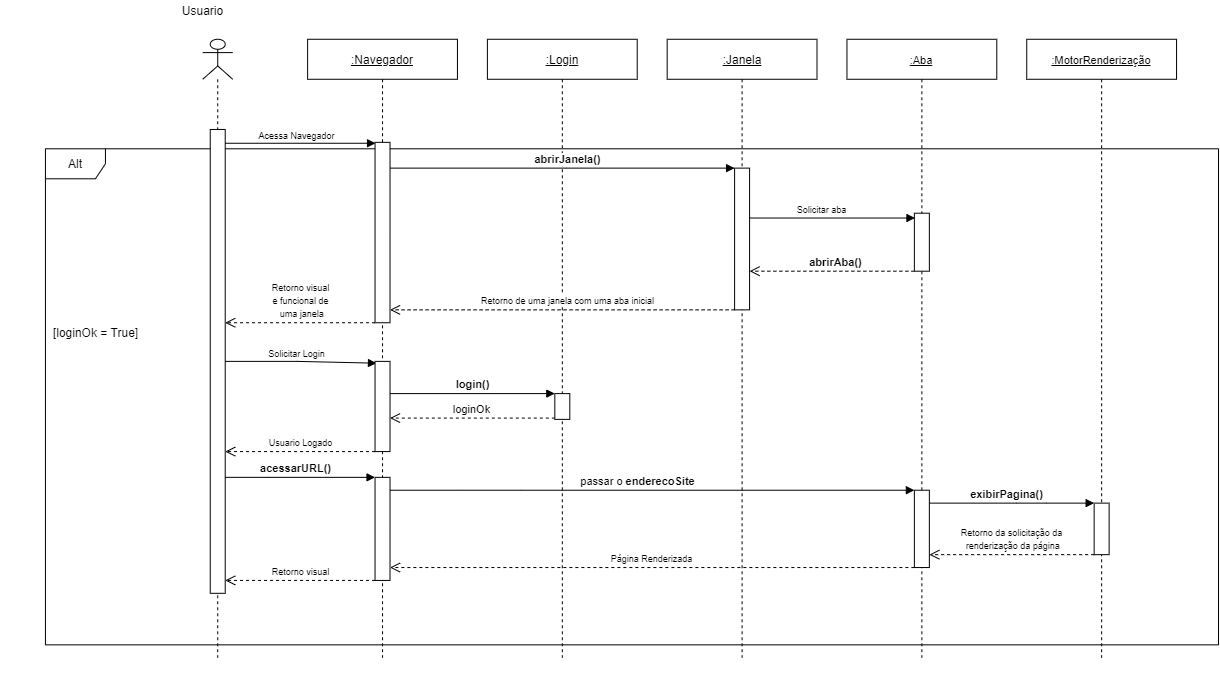

The diagram above was exported from draw.io. Its source (the exported page's mxGraphModel, read from the mxfile embedded in the PNG):
<mxGraphModel dx="1509" dy="1197" grid="1" gridSize="10" guides="1" tooltips="1" connect="1" arrows="1" fold="1" page="1" pageScale="1" pageWidth="827" pageHeight="1169" math="0" shadow="0">
  <root>
    <mxCell id="0" />
    <mxCell id="1" parent="0" />
    <mxCell id="OgmNdPOHs3e42POkUpbK-3" value="" style="group;fontSize=6;" vertex="1" connectable="0" parent="1">
      <mxGeometry x="902" y="360" width="1218" height="670" as="geometry" />
    </mxCell>
    <mxCell id="OgmNdPOHs3e42POkUpbK-4" value="Alt" style="shape=umlFrame;whiteSpace=wrap;html=1;" vertex="1" parent="OgmNdPOHs3e42POkUpbK-3">
      <mxGeometry x="44.94464944649446" y="135.28846153846155" width="1173.0553505535054" height="496.0576923076923" as="geometry" />
    </mxCell>
    <mxCell id="OgmNdPOHs3e42POkUpbK-5" value="&lt;font style=&quot;font-size: 11px&quot;&gt;:Aba&lt;/font&gt;" style="shape=umlLifeline;perimeter=lifelinePerimeter;whiteSpace=wrap;html=1;container=1;collapsible=0;recursiveResize=0;outlineConnect=0;fontStyle=4" vertex="1" parent="OgmNdPOHs3e42POkUpbK-3">
      <mxGeometry x="846.4575645756457" y="25.76923076923077" width="149.81549815498155" height="618.4615384615385" as="geometry" />
    </mxCell>
    <mxCell id="OgmNdPOHs3e42POkUpbK-84" value="" style="html=1;points=[];perimeter=orthogonalPerimeter;" vertex="1" parent="OgmNdPOHs3e42POkUpbK-5">
      <mxGeometry x="67.4169741697417" y="450.9615384615385" width="14.981549815498155" height="77.3076923076923" as="geometry" />
    </mxCell>
    <mxCell id="OgmNdPOHs3e42POkUpbK-7" value="&lt;font style=&quot;font-size: 11px&quot;&gt;:MotorRenderização&lt;/font&gt;" style="shape=umlLifeline;perimeter=lifelinePerimeter;whiteSpace=wrap;html=1;container=1;collapsible=0;recursiveResize=0;outlineConnect=0;fontStyle=4" vertex="1" parent="OgmNdPOHs3e42POkUpbK-3">
      <mxGeometry x="1026.2361623616237" y="25.76923076923077" width="149.81549815498155" height="618.4615384615385" as="geometry" />
    </mxCell>
    <mxCell id="OgmNdPOHs3e42POkUpbK-8" value="" style="html=1;points=[];perimeter=orthogonalPerimeter;" vertex="1" parent="OgmNdPOHs3e42POkUpbK-7">
      <mxGeometry x="67.4169741697417" y="463.84615384615387" width="14.981549815498155" height="51.53846153846154" as="geometry" />
    </mxCell>
    <mxCell id="OgmNdPOHs3e42POkUpbK-11" value="" style="shape=umlLifeline;participant=umlActor;perimeter=lifelinePerimeter;whiteSpace=wrap;html=1;container=1;collapsible=0;recursiveResize=0;verticalAlign=top;spacingTop=36;outlineConnect=0;" vertex="1" parent="OgmNdPOHs3e42POkUpbK-3">
      <mxGeometry x="202.2509225092251" y="25.76923076923077" width="29.963099630996307" height="618.4615384615385" as="geometry" />
    </mxCell>
    <mxCell id="OgmNdPOHs3e42POkUpbK-124" value="" style="html=1;points=[];perimeter=orthogonalPerimeter;" vertex="1" parent="OgmNdPOHs3e42POkUpbK-11">
      <mxGeometry x="7.490774907749077" y="90.1923076923077" width="14.981549815498154" height="463.84615384615387" as="geometry" />
    </mxCell>
    <mxCell id="OgmNdPOHs3e42POkUpbK-13" value="Usuario" style="text;html=1;align=center;verticalAlign=middle;resizable=0;points=[];autosize=1;strokeColor=none;fillColor=none;" vertex="1" parent="OgmNdPOHs3e42POkUpbK-3">
      <mxGeometry x="172.28782287822878" y="-12.884615384615385" width="60" height="20" as="geometry" />
    </mxCell>
    <mxCell id="OgmNdPOHs3e42POkUpbK-14" value="&lt;u&gt;:Navegador&lt;/u&gt;" style="shape=umlLifeline;perimeter=lifelinePerimeter;whiteSpace=wrap;html=1;container=1;collapsible=0;recursiveResize=0;outlineConnect=0;" vertex="1" parent="OgmNdPOHs3e42POkUpbK-3">
      <mxGeometry x="307.12177121771214" y="25.76923076923077" width="149.81549815498155" height="618.4615384615385" as="geometry" />
    </mxCell>
    <mxCell id="OgmNdPOHs3e42POkUpbK-35" value="" style="html=1;points=[];perimeter=orthogonalPerimeter;" vertex="1" parent="OgmNdPOHs3e42POkUpbK-14">
      <mxGeometry x="67.4169741697417" y="103.07692307692308" width="14.981549815498155" height="180.3846153846154" as="geometry" />
    </mxCell>
    <mxCell id="OgmNdPOHs3e42POkUpbK-18" value="&lt;u&gt;:Login&lt;/u&gt;" style="shape=umlLifeline;perimeter=lifelinePerimeter;whiteSpace=wrap;html=1;container=1;collapsible=0;recursiveResize=0;outlineConnect=0;" vertex="1" parent="OgmNdPOHs3e42POkUpbK-3">
      <mxGeometry x="486.90036900369" y="25.76923076923077" width="149.81549815498155" height="618.4615384615385" as="geometry" />
    </mxCell>
    <mxCell id="OgmNdPOHs3e42POkUpbK-20" value="&lt;u&gt;:Janela&lt;/u&gt;" style="shape=umlLifeline;perimeter=lifelinePerimeter;whiteSpace=wrap;html=1;container=1;collapsible=0;recursiveResize=0;outlineConnect=0;" vertex="1" parent="OgmNdPOHs3e42POkUpbK-3">
      <mxGeometry x="666.6789667896678" y="25.76923076923077" width="149.81549815498155" height="618.4615384615385" as="geometry" />
    </mxCell>
    <mxCell id="OgmNdPOHs3e42POkUpbK-21" value="[loginOk = True]" style="text;html=1;align=center;verticalAlign=middle;resizable=0;points=[];autosize=1;strokeColor=none;fillColor=none;" vertex="1" parent="OgmNdPOHs3e42POkUpbK-3">
      <mxGeometry x="44.94464944649446" y="309.2307692307692" width="100" height="20" as="geometry" />
    </mxCell>
    <mxCell id="OgmNdPOHs3e42POkUpbK-38" value="Acessa Navegador" style="html=1;verticalAlign=bottom;endArrow=block;rounded=0;fontSize=9;entryX=0.034;entryY=0.005;entryDx=0;entryDy=0;entryPerimeter=0;" edge="1" parent="OgmNdPOHs3e42POkUpbK-3" source="OgmNdPOHs3e42POkUpbK-124" target="OgmNdPOHs3e42POkUpbK-35">
      <mxGeometry x="-0.057" width="80" relative="1" as="geometry">
        <mxPoint x="226.68583025830281" y="129.98" as="sourcePoint" />
        <mxPoint x="524.3542435424354" y="206.15384615384616" as="targetPoint" />
        <mxPoint as="offset" />
      </mxGeometry>
    </mxCell>
    <mxCell id="OgmNdPOHs3e42POkUpbK-43" value="&lt;span style=&quot;font-size: 11px&quot;&gt;&lt;b&gt;abrirJanela()&lt;/b&gt;&lt;/span&gt;" style="html=1;verticalAlign=bottom;endArrow=block;rounded=0;fontSize=10;" edge="1" parent="OgmNdPOHs3e42POkUpbK-3" source="OgmNdPOHs3e42POkUpbK-35" target="OgmNdPOHs3e42POkUpbK-42">
      <mxGeometry x="0.0261" width="80" relative="1" as="geometry">
        <mxPoint x="596.2656826568266" y="257.69230769230774" as="sourcePoint" />
        <mxPoint x="716.1180811808117" y="257.69230769230774" as="targetPoint" />
        <Array as="points">
          <mxPoint x="566.3025830258302" y="154.6153846153846" />
        </Array>
        <mxPoint as="offset" />
      </mxGeometry>
    </mxCell>
    <mxCell id="OgmNdPOHs3e42POkUpbK-42" value="" style="html=1;points=[];perimeter=orthogonalPerimeter;" vertex="1" parent="OgmNdPOHs3e42POkUpbK-3">
      <mxGeometry x="734.0959409594095" y="154.6153846153846" width="14.981549815498154" height="141.73076923076923" as="geometry" />
    </mxCell>
    <mxCell id="OgmNdPOHs3e42POkUpbK-44" value="&lt;font style=&quot;font-size: 9px&quot;&gt;Solicitar aba&lt;/font&gt;" style="html=1;verticalAlign=bottom;endArrow=block;rounded=0;fontSize=11;entryX=0.04;entryY=0.083;entryDx=0;entryDy=0;entryPerimeter=0;" edge="1" parent="OgmNdPOHs3e42POkUpbK-3" source="OgmNdPOHs3e42POkUpbK-42" target="OgmNdPOHs3e42POkUpbK-6">
      <mxGeometry x="-0.1304" width="80" relative="1" as="geometry">
        <mxPoint x="880.9151291512915" y="283.46153846153845" as="sourcePoint" />
        <mxPoint x="1000.7675276752767" y="283.46153846153845" as="targetPoint" />
        <mxPoint as="offset" />
      </mxGeometry>
    </mxCell>
    <mxCell id="OgmNdPOHs3e42POkUpbK-45" value="&lt;font style=&quot;font-size: 9px&quot;&gt;Retorno de uma janela com uma aba inicial&lt;/font&gt;" style="html=1;verticalAlign=bottom;endArrow=open;dashed=1;endSize=8;rounded=0;fontSize=11;" edge="1" parent="OgmNdPOHs3e42POkUpbK-3" source="OgmNdPOHs3e42POkUpbK-42" target="OgmNdPOHs3e42POkUpbK-35">
      <mxGeometry x="-0.0261" relative="1" as="geometry">
        <mxPoint x="716.1180811808117" y="219.03846153846155" as="sourcePoint" />
        <mxPoint x="386.5239852398524" y="206.15384615384616" as="targetPoint" />
        <Array as="points">
          <mxPoint x="566.3025830258302" y="296.34615384615387" />
        </Array>
        <mxPoint as="offset" />
      </mxGeometry>
    </mxCell>
    <mxCell id="OgmNdPOHs3e42POkUpbK-47" value="&lt;b&gt;abrirAba()&lt;/b&gt;" style="html=1;verticalAlign=bottom;endArrow=open;dashed=1;endSize=8;rounded=0;fontSize=11;" edge="1" parent="OgmNdPOHs3e42POkUpbK-3" source="OgmNdPOHs3e42POkUpbK-6" target="OgmNdPOHs3e42POkUpbK-42">
      <mxGeometry x="-0.0545" relative="1" as="geometry">
        <mxPoint x="910.8782287822878" y="244.80769230769232" as="sourcePoint" />
        <mxPoint x="403.67785977859785" y="230.04192307692304" as="targetPoint" />
        <mxPoint as="offset" />
        <Array as="points">
          <mxPoint x="850.9520295202951" y="257.69230769230774" />
          <mxPoint x="761.0627306273062" y="257.69230769230774" />
        </Array>
      </mxGeometry>
    </mxCell>
    <mxCell id="OgmNdPOHs3e42POkUpbK-6" value="" style="html=1;points=[];perimeter=orthogonalPerimeter;" vertex="1" parent="OgmNdPOHs3e42POkUpbK-3">
      <mxGeometry x="913.8745387453874" y="199.71153846153848" width="14.981549815498154" height="57.98076923076923" as="geometry" />
    </mxCell>
    <mxCell id="OgmNdPOHs3e42POkUpbK-50" value="&lt;font style=&quot;font-size: 9px&quot;&gt;Retorno visual&lt;br&gt;e funcional de&lt;br&gt;&amp;nbsp;uma janela&lt;/font&gt;" style="html=1;verticalAlign=bottom;endArrow=open;dashed=1;endSize=8;rounded=0;fontSize=11;" edge="1" parent="OgmNdPOHs3e42POkUpbK-3" source="OgmNdPOHs3e42POkUpbK-35" target="OgmNdPOHs3e42POkUpbK-124">
      <mxGeometry relative="1" as="geometry">
        <mxPoint x="656.1918819188191" y="283.46153846153845" as="sourcePoint" />
        <mxPoint x="224.72324723247232" y="309.2307692307692" as="targetPoint" />
        <Array as="points">
          <mxPoint x="341.5793357933579" y="309.2307692307692" />
          <mxPoint x="281.6531365313653" y="309.2307692307692" />
        </Array>
      </mxGeometry>
    </mxCell>
    <mxCell id="OgmNdPOHs3e42POkUpbK-51" value="" style="html=1;points=[];perimeter=orthogonalPerimeter;" vertex="1" parent="OgmNdPOHs3e42POkUpbK-3">
      <mxGeometry x="554.3173431734317" y="380.09615384615387" width="14.981549815498154" height="25.76923076923077" as="geometry" />
    </mxCell>
    <mxCell id="OgmNdPOHs3e42POkUpbK-52" value="&lt;b&gt;login()&lt;/b&gt;" style="html=1;verticalAlign=bottom;endArrow=block;entryX=0;entryY=0;rounded=0;" edge="1" parent="OgmNdPOHs3e42POkUpbK-3" target="OgmNdPOHs3e42POkUpbK-51" source="OgmNdPOHs3e42POkUpbK-125">
      <mxGeometry relative="1" as="geometry">
        <mxPoint x="224.72324723247232" y="335" as="sourcePoint" />
      </mxGeometry>
    </mxCell>
    <mxCell id="OgmNdPOHs3e42POkUpbK-53" value="loginOk" style="html=1;verticalAlign=bottom;endArrow=open;dashed=1;endSize=8;exitX=0;exitY=0.95;rounded=0;" edge="1" parent="OgmNdPOHs3e42POkUpbK-3" source="OgmNdPOHs3e42POkUpbK-51" target="OgmNdPOHs3e42POkUpbK-125">
      <mxGeometry relative="1" as="geometry">
        <mxPoint x="224.72324723247232" y="432.92307692307696" as="targetPoint" />
      </mxGeometry>
    </mxCell>
    <mxCell id="OgmNdPOHs3e42POkUpbK-79" value="Solicitar Login" style="html=1;verticalAlign=bottom;endArrow=block;rounded=0;fontSize=9;entryX=0.096;entryY=0.02;entryDx=0;entryDy=0;entryPerimeter=0;" edge="1" parent="OgmNdPOHs3e42POkUpbK-3" source="OgmNdPOHs3e42POkUpbK-124" target="OgmNdPOHs3e42POkUpbK-125">
      <mxGeometry x="-0.057" width="80" relative="1" as="geometry">
        <mxPoint x="221.7247970479702" y="335.00000000000017" as="sourcePoint" />
        <mxPoint x="379.0332103321033" y="335" as="targetPoint" />
        <mxPoint as="offset" />
        <Array as="points">
          <mxPoint x="296.6346863468635" y="347.8846153846154" />
        </Array>
      </mxGeometry>
    </mxCell>
    <mxCell id="OgmNdPOHs3e42POkUpbK-80" value="&lt;font style=&quot;font-size: 9px&quot;&gt;Usuario Logado&lt;/font&gt;" style="html=1;verticalAlign=bottom;endArrow=open;dashed=1;endSize=8;rounded=0;fontSize=11;" edge="1" parent="OgmNdPOHs3e42POkUpbK-3" source="OgmNdPOHs3e42POkUpbK-125" target="OgmNdPOHs3e42POkUpbK-124">
      <mxGeometry relative="1" as="geometry">
        <mxPoint x="476.4132841328413" y="347.8846153846154" as="sourcePoint" />
        <mxPoint x="356.56088560885604" y="347.8846153846154" as="targetPoint" />
        <Array as="points">
          <mxPoint x="356.56088560885604" y="438.0769230769231" />
          <mxPoint x="311.6162361623616" y="438.0769230769231" />
        </Array>
      </mxGeometry>
    </mxCell>
    <mxCell id="OgmNdPOHs3e42POkUpbK-82" value="&lt;font style=&quot;font-size: 11px&quot;&gt;&lt;b&gt;acessarURL()&lt;/b&gt;&lt;/font&gt;" style="html=1;verticalAlign=bottom;endArrow=block;rounded=0;fontSize=9;" edge="1" parent="OgmNdPOHs3e42POkUpbK-3" source="OgmNdPOHs3e42POkUpbK-124" target="OgmNdPOHs3e42POkUpbK-126">
      <mxGeometry x="-0.057" width="80" relative="1" as="geometry">
        <mxPoint x="232.36383763837622" y="386.53846153846155" as="sourcePoint" />
        <mxPoint x="389.520295202952" y="386.53846153846155" as="targetPoint" />
        <mxPoint as="offset" />
        <Array as="points">
          <mxPoint x="266.67158671586714" y="463.84615384615387" />
          <mxPoint x="371.5424354243542" y="463.84615384615387" />
        </Array>
      </mxGeometry>
    </mxCell>
    <mxCell id="OgmNdPOHs3e42POkUpbK-83" value="&lt;font style=&quot;font-size: 11px&quot;&gt;passar o &lt;b&gt;enderecoSite&lt;/b&gt;&lt;/font&gt;" style="html=1;verticalAlign=bottom;endArrow=block;rounded=0;fontSize=9;" edge="1" parent="OgmNdPOHs3e42POkUpbK-3" source="OgmNdPOHs3e42POkUpbK-126" target="OgmNdPOHs3e42POkUpbK-84">
      <mxGeometry x="-0.057" width="80" relative="1" as="geometry">
        <mxPoint x="232.24969249692512" y="554.0384615384615" as="sourcePoint" />
        <mxPoint x="389.520295202952" y="554.0384615384615" as="targetPoint" />
        <mxPoint as="offset" />
        <Array as="points">
          <mxPoint x="461.43173431734317" y="476.7307692307693" />
          <mxPoint x="521.3579335793357" y="476.7307692307693" />
        </Array>
      </mxGeometry>
    </mxCell>
    <mxCell id="OgmNdPOHs3e42POkUpbK-85" value="&lt;font style=&quot;font-size: 11px&quot;&gt;&lt;b&gt;exibirPagina()&lt;/b&gt;&lt;/font&gt;" style="html=1;verticalAlign=bottom;endArrow=block;rounded=0;fontSize=9;" edge="1" parent="OgmNdPOHs3e42POkUpbK-3" source="OgmNdPOHs3e42POkUpbK-84" target="OgmNdPOHs3e42POkUpbK-8">
      <mxGeometry x="-0.057" width="80" relative="1" as="geometry">
        <mxPoint x="404.5018450184502" y="489.61538461538464" as="sourcePoint" />
        <mxPoint x="928.8560885608856" y="489.61538461538464" as="targetPoint" />
        <mxPoint as="offset" />
        <Array as="points">
          <mxPoint x="1015.7490774907749" y="489.61538461538464" />
          <mxPoint x="1045.7121771217712" y="489.61538461538464" />
        </Array>
      </mxGeometry>
    </mxCell>
    <mxCell id="OgmNdPOHs3e42POkUpbK-86" value="&lt;font style=&quot;font-size: 9px&quot;&gt;Retorno da solicitação da&lt;br&gt;&amp;nbsp;renderização da página&lt;/font&gt;" style="html=1;verticalAlign=bottom;endArrow=open;dashed=1;endSize=8;rounded=0;fontSize=11;" edge="1" parent="OgmNdPOHs3e42POkUpbK-3" source="OgmNdPOHs3e42POkUpbK-8" target="OgmNdPOHs3e42POkUpbK-84">
      <mxGeometry relative="1" as="geometry">
        <mxPoint x="955.8228782287822" y="541.1538461538462" as="sourcePoint" />
        <mxPoint x="835.970479704797" y="541.1538461538462" as="targetPoint" />
        <Array as="points">
          <mxPoint x="1045.7121771217712" y="541.1538461538462" />
          <mxPoint x="985.7859778597785" y="541.1538461538462" />
        </Array>
      </mxGeometry>
    </mxCell>
    <mxCell id="OgmNdPOHs3e42POkUpbK-87" value="&lt;font style=&quot;font-size: 9px&quot;&gt;Página Renderizada&lt;/font&gt;" style="html=1;verticalAlign=bottom;endArrow=open;dashed=1;endSize=8;rounded=0;fontSize=11;" edge="1" parent="OgmNdPOHs3e42POkUpbK-3" source="OgmNdPOHs3e42POkUpbK-84" target="OgmNdPOHs3e42POkUpbK-126">
      <mxGeometry relative="1" as="geometry">
        <mxPoint x="791.0258302583026" y="541.1538461538462" as="sourcePoint" />
        <mxPoint x="671.1734317343173" y="541.1538461538462" as="targetPoint" />
        <Array as="points">
          <mxPoint x="671.1734317343173" y="554.0384615384615" />
          <mxPoint x="656.1918819188191" y="554.0384615384615" />
        </Array>
      </mxGeometry>
    </mxCell>
    <mxCell id="OgmNdPOHs3e42POkUpbK-88" value="&lt;font style=&quot;font-size: 9px&quot;&gt;Retorno visual&lt;/font&gt;" style="html=1;verticalAlign=bottom;endArrow=open;dashed=1;endSize=8;rounded=0;fontSize=11;" edge="1" parent="OgmNdPOHs3e42POkUpbK-3" source="OgmNdPOHs3e42POkUpbK-126" target="OgmNdPOHs3e42POkUpbK-124">
      <mxGeometry relative="1" as="geometry">
        <mxPoint x="928.8560885608856" y="566.9230769230769" as="sourcePoint" />
        <mxPoint x="404.5018450184502" y="566.9230769230769" as="targetPoint" />
        <Array as="points">
          <mxPoint x="326.59778597785976" y="566.9230769230769" />
        </Array>
      </mxGeometry>
    </mxCell>
    <mxCell id="OgmNdPOHs3e42POkUpbK-125" value="" style="html=1;points=[];perimeter=orthogonalPerimeter;" vertex="1" parent="OgmNdPOHs3e42POkUpbK-3">
      <mxGeometry x="374.53874538745384" y="347.8846153846154" width="14.981549815498154" height="90.1923076923077" as="geometry" />
    </mxCell>
    <mxCell id="OgmNdPOHs3e42POkUpbK-126" value="" style="html=1;points=[];perimeter=orthogonalPerimeter;" vertex="1" parent="OgmNdPOHs3e42POkUpbK-3">
      <mxGeometry x="374.53874538745384" y="463.84615384615387" width="14.981549815498154" height="103.07692307692308" as="geometry" />
    </mxCell>
  </root>
</mxGraphModel>